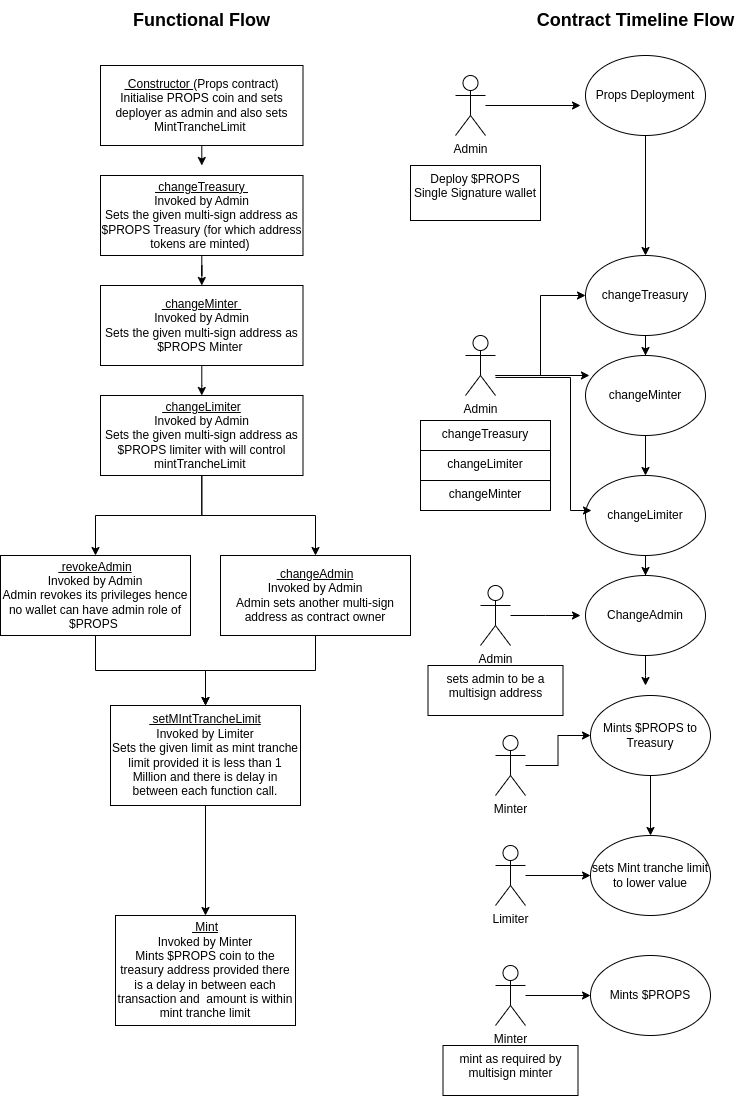

The diagram above was exported from draw.io. Its source (the exported page's mxGraphModel, read from the mxfile embedded in the PNG):
<mxGraphModel dx="1602" dy="775" grid="1" gridSize="10" guides="1" tooltips="1" connect="1" arrows="1" fold="1" page="1" pageScale="1" pageWidth="827" pageHeight="1169" math="0" shadow="0">
  <root>
    <mxCell id="0" />
    <mxCell id="1" parent="0" />
    <mxCell id="uOoyFAvZsta4CiC9tN8R-1" value="&lt;b&gt;&lt;font style=&quot;font-size: 18px;&quot;&gt;Functional Flow&lt;/font&gt;&lt;/b&gt;" style="text;html=1;align=center;verticalAlign=middle;resizable=0;points=[];autosize=1;strokeColor=none;fillColor=none;" parent="1" vertex="1">
      <mxGeometry x="141.25" y="25" width="160" height="40" as="geometry" />
    </mxCell>
    <mxCell id="eYmFCCOJyyGdC-j71RC1-14" style="edgeStyle=orthogonalEdgeStyle;rounded=0;orthogonalLoop=1;jettySize=auto;html=1;" edge="1" parent="1" source="uOoyFAvZsta4CiC9tN8R-3">
      <mxGeometry relative="1" as="geometry">
        <mxPoint x="600" y="130" as="targetPoint" />
      </mxGeometry>
    </mxCell>
    <mxCell id="uOoyFAvZsta4CiC9tN8R-3" value="Admin" style="shape=umlActor;verticalLabelPosition=bottom;verticalAlign=top;html=1;outlineConnect=0;" parent="1" vertex="1">
      <mxGeometry x="475" y="100" width="30" height="60" as="geometry" />
    </mxCell>
    <mxCell id="uOoyFAvZsta4CiC9tN8R-4" value="Deploy $PROPS&lt;br&gt;Single Signature wallet" style="whiteSpace=wrap;html=1;verticalAlign=top;" parent="1" vertex="1">
      <mxGeometry x="430" y="190" width="130" height="55" as="geometry" />
    </mxCell>
    <mxCell id="uOoyFAvZsta4CiC9tN8R-6" value="&lt;font style=&quot;font-size: 18px;&quot;&gt;&lt;b style=&quot;&quot;&gt;Contract Timeline Flow&lt;/b&gt;&lt;/font&gt;" style="text;html=1;align=center;verticalAlign=middle;resizable=0;points=[];autosize=1;strokeColor=none;fillColor=none;" parent="1" vertex="1">
      <mxGeometry x="545" y="25" width="220" height="40" as="geometry" />
    </mxCell>
    <mxCell id="eYmFCCOJyyGdC-j71RC1-16" style="edgeStyle=orthogonalEdgeStyle;rounded=0;orthogonalLoop=1;jettySize=auto;html=1;entryX=0.5;entryY=0;entryDx=0;entryDy=0;" edge="1" parent="1" source="uOoyFAvZsta4CiC9tN8R-7" target="eYmFCCOJyyGdC-j71RC1-9">
      <mxGeometry relative="1" as="geometry" />
    </mxCell>
    <mxCell id="uOoyFAvZsta4CiC9tN8R-7" value="Props Deployment" style="ellipse;whiteSpace=wrap;html=1;" parent="1" vertex="1">
      <mxGeometry x="605" y="80" width="120" height="80" as="geometry" />
    </mxCell>
    <mxCell id="eYmFCCOJyyGdC-j71RC1-1" style="edgeStyle=orthogonalEdgeStyle;rounded=0;orthogonalLoop=1;jettySize=auto;html=1;" edge="1" parent="1" source="uOoyFAvZsta4CiC9tN8R-9">
      <mxGeometry relative="1" as="geometry">
        <mxPoint x="221.25" y="190" as="targetPoint" />
      </mxGeometry>
    </mxCell>
    <mxCell id="uOoyFAvZsta4CiC9tN8R-9" value="&lt;u&gt;&amp;nbsp;Constructor&amp;nbsp;&lt;/u&gt;(Props contract)&lt;br&gt;&lt;div&gt;Initialise PROPS coin and sets deployer as admin and also sets MintTrancheLimit&amp;nbsp;&lt;br&gt;&lt;/div&gt;" style="rounded=0;whiteSpace=wrap;html=1;" parent="1" vertex="1">
      <mxGeometry x="120" y="90" width="202.5" height="80" as="geometry" />
    </mxCell>
    <mxCell id="eYmFCCOJyyGdC-j71RC1-3" style="edgeStyle=orthogonalEdgeStyle;rounded=0;orthogonalLoop=1;jettySize=auto;html=1;entryX=0.5;entryY=0;entryDx=0;entryDy=0;" edge="1" parent="1" source="uOoyFAvZsta4CiC9tN8R-11" target="uOoyFAvZsta4CiC9tN8R-13">
      <mxGeometry relative="1" as="geometry" />
    </mxCell>
    <mxCell id="uOoyFAvZsta4CiC9tN8R-11" value="&lt;u&gt;&amp;nbsp;changeMinter&amp;nbsp;&lt;/u&gt;&lt;div&gt;Invoked by Admin&lt;br&gt;&lt;div&gt;Sets the given multi-sign address as $PROPS Minter&amp;nbsp;&lt;/div&gt;&lt;/div&gt;" style="rounded=0;whiteSpace=wrap;html=1;" parent="1" vertex="1">
      <mxGeometry x="120" y="310" width="202.5" height="80" as="geometry" />
    </mxCell>
    <mxCell id="uOoyFAvZsta4CiC9tN8R-23" style="edgeStyle=orthogonalEdgeStyle;rounded=0;orthogonalLoop=1;jettySize=auto;html=1;entryX=0.5;entryY=0;entryDx=0;entryDy=0;" parent="1" source="uOoyFAvZsta4CiC9tN8R-13" target="uOoyFAvZsta4CiC9tN8R-24" edge="1">
      <mxGeometry relative="1" as="geometry">
        <mxPoint x="155" y="580" as="targetPoint" />
      </mxGeometry>
    </mxCell>
    <mxCell id="uOoyFAvZsta4CiC9tN8R-27" style="edgeStyle=orthogonalEdgeStyle;rounded=0;orthogonalLoop=1;jettySize=auto;html=1;" parent="1" source="uOoyFAvZsta4CiC9tN8R-13" target="uOoyFAvZsta4CiC9tN8R-25" edge="1">
      <mxGeometry relative="1" as="geometry" />
    </mxCell>
    <mxCell id="uOoyFAvZsta4CiC9tN8R-13" value="&lt;u&gt;&amp;nbsp;changeLimiter&lt;/u&gt;&lt;div&gt;Invoked by Admin&lt;br&gt;&lt;div&gt;Sets the given multi-sign address as $PROPS limiter with will control mintTrancheLimit&amp;nbsp;&lt;/div&gt;&lt;/div&gt;" style="rounded=0;whiteSpace=wrap;html=1;" parent="1" vertex="1">
      <mxGeometry x="120" y="420" width="202.5" height="80" as="geometry" />
    </mxCell>
    <mxCell id="eYmFCCOJyyGdC-j71RC1-54" style="edgeStyle=orthogonalEdgeStyle;rounded=0;orthogonalLoop=1;jettySize=auto;html=1;entryX=0;entryY=0.5;entryDx=0;entryDy=0;" edge="1" parent="1" source="uOoyFAvZsta4CiC9tN8R-19" target="eYmFCCOJyyGdC-j71RC1-9">
      <mxGeometry relative="1" as="geometry">
        <Array as="points">
          <mxPoint x="560" y="400" />
          <mxPoint x="560" y="320" />
        </Array>
      </mxGeometry>
    </mxCell>
    <mxCell id="uOoyFAvZsta4CiC9tN8R-19" value="Admin" style="shape=umlActor;verticalLabelPosition=bottom;verticalAlign=top;html=1;outlineConnect=0;" parent="1" vertex="1">
      <mxGeometry x="485" y="360" width="30" height="60" as="geometry" />
    </mxCell>
    <mxCell id="uOoyFAvZsta4CiC9tN8R-20" value="changeMinter&lt;span style=&quot;color: rgba(0, 0, 0, 0); font-family: monospace; font-size: 0px; text-align: start; text-wrap: nowrap;&quot;&gt;%3CmxGraphModel%3E%3Croot%3E%3CmxCell%20id%3D%220%22%2F%3E%3CmxCell%20id%3D%221%22%20parent%3D%220%22%2F%3E%3CmxCell%20id%3D%222%22%20style%3D%22edgeStyle%3DorthogonalEdgeStyle%3Brounded%3D0%3BorthogonalLoop%3D1%3BjettySize%3Dauto%3Bhtml%3D1%3B%22%20edge%3D%221%22%20source%3D%223%22%20parent%3D%221%22%3E%3CmxGeometry%20relative%3D%221%22%20as%3D%22geometry%22%3E%3CmxPoint%20x%3D%22655%22%20y%3D%22180%22%20as%3D%22targetPoint%22%2F%3E%3C%2FmxGeometry%3E%3C%2FmxCell%3E%3CmxCell%20id%3D%223%22%20value%3D%22Admin%22%20style%3D%22shape%3DumlActor%3BverticalLabelPosition%3Dbottom%3BverticalAlign%3Dtop%3Bhtml%3D1%3BoutlineConnect%3D0%3B%22%20vertex%3D%221%22%20parent%3D%221%22%3E%3CmxGeometry%20x%3D%22505%22%20y%3D%22150%22%20width%3D%2230%22%20height%3D%2260%22%20as%3D%22geometry%22%2F%3E%3C%2FmxCell%3E%3CmxCell%20id%3D%224%22%20value%3D%22Deploy%20%24PROPS%26lt%3Bbr%26gt%3BSingle%20Signature%20wallet%22%20style%3D%22whiteSpace%3Dwrap%3Bhtml%3D1%3BverticalAlign%3Dtop%3B%22%20vertex%3D%221%22%20parent%3D%221%22%3E%3CmxGeometry%20x%3D%22460%22%20y%3D%22235%22%20width%3D%22130%22%20height%3D%2255%22%20as%3D%22geometry%22%2F%3E%3C%2FmxCell%3E%3C%2Froot%3E%3C%2FmxGraphModel%3E&lt;/span&gt;" style="whiteSpace=wrap;html=1;verticalAlign=top;" parent="1" vertex="1">
      <mxGeometry x="440" y="505" width="130" height="30" as="geometry" />
    </mxCell>
    <mxCell id="uOoyFAvZsta4CiC9tN8R-21" value="changeLimiter" style="whiteSpace=wrap;html=1;verticalAlign=top;" parent="1" vertex="1">
      <mxGeometry x="440" y="475" width="130" height="30" as="geometry" />
    </mxCell>
    <mxCell id="uOoyFAvZsta4CiC9tN8R-32" style="edgeStyle=orthogonalEdgeStyle;rounded=0;orthogonalLoop=1;jettySize=auto;html=1;entryX=0.5;entryY=0;entryDx=0;entryDy=0;" parent="1" source="uOoyFAvZsta4CiC9tN8R-24" target="uOoyFAvZsta4CiC9tN8R-28" edge="1">
      <mxGeometry relative="1" as="geometry" />
    </mxCell>
    <mxCell id="uOoyFAvZsta4CiC9tN8R-24" value="&lt;u&gt;&amp;nbsp;revokeAdmin&lt;/u&gt;&lt;div&gt;Invoked by Admin&lt;br&gt;&lt;div&gt;Admin revokes its privileges hence no wallet can have admin role of $PROPS&amp;nbsp;&lt;/div&gt;&lt;/div&gt;" style="rounded=0;whiteSpace=wrap;html=1;" parent="1" vertex="1">
      <mxGeometry x="20" y="580" width="190" height="80" as="geometry" />
    </mxCell>
    <mxCell id="uOoyFAvZsta4CiC9tN8R-31" style="edgeStyle=orthogonalEdgeStyle;rounded=0;orthogonalLoop=1;jettySize=auto;html=1;entryX=0.5;entryY=0;entryDx=0;entryDy=0;" parent="1" source="uOoyFAvZsta4CiC9tN8R-25" target="uOoyFAvZsta4CiC9tN8R-28" edge="1">
      <mxGeometry relative="1" as="geometry" />
    </mxCell>
    <mxCell id="uOoyFAvZsta4CiC9tN8R-25" value="&lt;u&gt;&amp;nbsp;changeAdmin&lt;/u&gt;&lt;div&gt;Invoked by Admin&lt;br&gt;&lt;div&gt;Admin sets another multi-sign address as contract owner&lt;/div&gt;&lt;/div&gt;" style="rounded=0;whiteSpace=wrap;html=1;" parent="1" vertex="1">
      <mxGeometry x="240" y="580" width="190" height="80" as="geometry" />
    </mxCell>
    <mxCell id="uOoyFAvZsta4CiC9tN8R-36" style="edgeStyle=orthogonalEdgeStyle;rounded=0;orthogonalLoop=1;jettySize=auto;html=1;entryX=0.5;entryY=0;entryDx=0;entryDy=0;" parent="1" source="uOoyFAvZsta4CiC9tN8R-28" target="uOoyFAvZsta4CiC9tN8R-34" edge="1">
      <mxGeometry relative="1" as="geometry" />
    </mxCell>
    <mxCell id="uOoyFAvZsta4CiC9tN8R-28" value="&lt;u&gt;&amp;nbsp;setMIntTrancheLimit&lt;/u&gt;&lt;div&gt;Invoked by Limiter&lt;br&gt;&lt;div&gt;Sets the given limit as mint tranche limit provided it is less than 1 Million and there is delay in between each function call.&lt;/div&gt;&lt;/div&gt;" style="rounded=0;whiteSpace=wrap;html=1;" parent="1" vertex="1">
      <mxGeometry x="130" y="730" width="190" height="100" as="geometry" />
    </mxCell>
    <mxCell id="uOoyFAvZsta4CiC9tN8R-30" value="sets Mint tranche limit to lower value" style="ellipse;whiteSpace=wrap;html=1;" parent="1" vertex="1">
      <mxGeometry x="610" y="860" width="120" height="80" as="geometry" />
    </mxCell>
    <mxCell id="uOoyFAvZsta4CiC9tN8R-34" value="&lt;u&gt;&amp;nbsp;Mint&lt;/u&gt;&lt;div&gt;Invoked by Minter&lt;br&gt;&lt;div&gt;Mints $PROPS coin to the treasury address provided there is a delay in between each transaction and&amp;nbsp; amount is within mint tranche limit&lt;/div&gt;&lt;/div&gt;" style="rounded=0;whiteSpace=wrap;html=1;" parent="1" vertex="1">
      <mxGeometry x="135" y="940" width="180" height="110" as="geometry" />
    </mxCell>
    <mxCell id="eYmFCCOJyyGdC-j71RC1-51" style="edgeStyle=orthogonalEdgeStyle;rounded=0;orthogonalLoop=1;jettySize=auto;html=1;entryX=0;entryY=0.5;entryDx=0;entryDy=0;" edge="1" parent="1" source="uOoyFAvZsta4CiC9tN8R-41" target="uOoyFAvZsta4CiC9tN8R-30">
      <mxGeometry relative="1" as="geometry" />
    </mxCell>
    <mxCell id="uOoyFAvZsta4CiC9tN8R-41" value="Limiter" style="shape=umlActor;verticalLabelPosition=bottom;verticalAlign=top;html=1;outlineConnect=0;" parent="1" vertex="1">
      <mxGeometry x="515" y="870" width="30" height="60" as="geometry" />
    </mxCell>
    <mxCell id="eYmFCCOJyyGdC-j71RC1-53" style="edgeStyle=orthogonalEdgeStyle;rounded=0;orthogonalLoop=1;jettySize=auto;html=1;entryX=0;entryY=0.5;entryDx=0;entryDy=0;" edge="1" parent="1" source="uOoyFAvZsta4CiC9tN8R-46" target="eYmFCCOJyyGdC-j71RC1-5">
      <mxGeometry relative="1" as="geometry" />
    </mxCell>
    <mxCell id="uOoyFAvZsta4CiC9tN8R-46" value="Minter" style="shape=umlActor;verticalLabelPosition=bottom;verticalAlign=top;html=1;outlineConnect=0;" parent="1" vertex="1">
      <mxGeometry x="515" y="760" width="30" height="60" as="geometry" />
    </mxCell>
    <mxCell id="uOoyFAvZsta4CiC9tN8R-48" value="changeTreasury&lt;span style=&quot;color: rgba(0, 0, 0, 0); font-family: monospace; font-size: 0px; text-align: start; text-wrap: nowrap;&quot;&gt;%3CmxGraphModel%3E%3Croot%3E%3CmxCell%20id%3D%220%22%2F%3E%3CmxCell%20id%3D%221%22%20parent%3D%220%22%2F%3E%3CmxCell%20id%3D%222%22%20style%3D%22edgeStyle%3DorthogonalEdgeStyle%3Brounded%3D0%3BorthogonalLoop%3D1%3BjettySize%3Dauto%3Bhtml%3D1%3B%22%20edge%3D%221%22%20source%3D%223%22%20parent%3D%221%22%3E%3CmxGeometry%20relative%3D%221%22%20as%3D%22geometry%22%3E%3CmxPoint%20x%3D%22655%22%20y%3D%22180%22%20as%3D%22targetPoint%22%2F%3E%3C%2FmxGeometry%3E%3C%2FmxCell%3E%3CmxCell%20id%3D%223%22%20value%3D%22Admin%22%20style%3D%22shape%3DumlActor%3BverticalLabelPosition%3Dbottom%3BverticalAlign%3Dtop%3Bhtml%3D1%3BoutlineConnect%3D0%3B%22%20vertex%3D%221%22%20parent%3D%221%22%3E%3CmxGeometry%20x%3D%22505%22%20y%3D%22150%22%20width%3D%2230%22%20height%3D%2260%22%20as%3D%22geometry%22%2F%3E%3C%2FmxCell%3E%3CmxCell%20id%3D%224%22%20value%3D%22Deploy%20%24PROPS%26lt%3Bbr%26gt%3BSingle%20Signature%20wallet%22%20style%3D%22whiteSpace%3Dwrap%3Bhtml%3D1%3BverticalAlign%3Dtop%3B%22%20vertex%3D%221%22%20parent%3D%221%22%3E%3CmxGeometry%20x%3D%22460%22%20y%3D%22235%22%20width%3D%22130%22%20height%3D%2255%22%20as%3D%22geometry%22%2F%3E%3C%2FmxCell%3E%3C%2Froot%3E%3C%2FmxGraphModel%&lt;/span&gt;" style="whiteSpace=wrap;html=1;verticalAlign=top;" parent="1" vertex="1">
      <mxGeometry x="440" y="445" width="130" height="30" as="geometry" />
    </mxCell>
    <mxCell id="eYmFCCOJyyGdC-j71RC1-2" style="edgeStyle=orthogonalEdgeStyle;rounded=0;orthogonalLoop=1;jettySize=auto;html=1;" edge="1" parent="1" source="uOoyFAvZsta4CiC9tN8R-49" target="uOoyFAvZsta4CiC9tN8R-11">
      <mxGeometry relative="1" as="geometry" />
    </mxCell>
    <mxCell id="uOoyFAvZsta4CiC9tN8R-49" value="&lt;u&gt;&amp;nbsp;changeTreasury&amp;nbsp;&lt;/u&gt;&lt;div&gt;Invoked by Admin&lt;br&gt;&lt;div&gt;Sets the given multi-sign address as $PROPS Treasury (for which address tokens are minted)&amp;nbsp;&lt;/div&gt;&lt;/div&gt;" style="rounded=0;whiteSpace=wrap;html=1;" parent="1" vertex="1">
      <mxGeometry x="120" y="200" width="202.5" height="80" as="geometry" />
    </mxCell>
    <mxCell id="eYmFCCOJyyGdC-j71RC1-49" style="edgeStyle=orthogonalEdgeStyle;rounded=0;orthogonalLoop=1;jettySize=auto;html=1;" edge="1" parent="1" source="eYmFCCOJyyGdC-j71RC1-5" target="uOoyFAvZsta4CiC9tN8R-30">
      <mxGeometry relative="1" as="geometry" />
    </mxCell>
    <mxCell id="eYmFCCOJyyGdC-j71RC1-5" value="Mints $PROPS to Treasury" style="ellipse;whiteSpace=wrap;html=1;" vertex="1" parent="1">
      <mxGeometry x="610" y="720" width="120" height="80" as="geometry" />
    </mxCell>
    <mxCell id="eYmFCCOJyyGdC-j71RC1-47" value="" style="edgeStyle=orthogonalEdgeStyle;rounded=0;orthogonalLoop=1;jettySize=auto;html=1;" edge="1" parent="1" source="eYmFCCOJyyGdC-j71RC1-7" target="eYmFCCOJyyGdC-j71RC1-27">
      <mxGeometry relative="1" as="geometry" />
    </mxCell>
    <mxCell id="eYmFCCOJyyGdC-j71RC1-7" value="changeLimiter" style="ellipse;whiteSpace=wrap;html=1;" vertex="1" parent="1">
      <mxGeometry x="605" y="500" width="120" height="80" as="geometry" />
    </mxCell>
    <mxCell id="eYmFCCOJyyGdC-j71RC1-13" value="" style="edgeStyle=orthogonalEdgeStyle;rounded=0;orthogonalLoop=1;jettySize=auto;html=1;" edge="1" parent="1" source="eYmFCCOJyyGdC-j71RC1-9" target="eYmFCCOJyyGdC-j71RC1-8">
      <mxGeometry relative="1" as="geometry" />
    </mxCell>
    <mxCell id="eYmFCCOJyyGdC-j71RC1-9" value="changeTreasury&lt;span style=&quot;color: rgba(0, 0, 0, 0); font-family: monospace; font-size: 0px; text-align: start;&quot;&gt;%3CmxGraphModel%3E%3Croot%3E%3CmxCell%20id%3D%220%22%2F%3E%3CmxCell%20id%3D%221%22%20parent%3D%220%22%2F%3E%3CmxCell%20id%3D%222%22%20style%3D%22edgeStyle%3DorthogonalEdgeStyle%3Brounded%3D0%3BorthogonalLoop%3D1%3BjettySize%3Dauto%3Bhtml%3D1%3B%22%20edge%3D%221%22%20source%3D%223%22%20parent%3D%221%22%3E%3CmxGeometry%20relative%3D%221%22%20as%3D%22geometry%22%3E%3CmxPoint%20x%3D%22655%22%20y%3D%22180%22%20as%3D%22targetPoint%22%2F%3E%3C%2FmxGeometry%3E%3C%2FmxCell%3E%3CmxCell%20id%3D%223%22%20value%3D%22Admin%22%20style%3D%22shape%3DumlActor%3BverticalLabelPosition%3Dbottom%3BverticalAlign%3Dtop%3Bhtml%3D1%3BoutlineConnect%3D0%3B%22%20vertex%3D%221%22%20parent%3D%221%22%3E%3CmxGeometry%20x%3D%22505%22%20y%3D%22150%22%20width%3D%2230%22%20height%3D%2260%22%20as%3D%22geometry%22%2F%3E%3C%2FmxCell%3E%3CmxCell%20id%3D%224%22%20value%3D%22Deploy%20%24PROPS%26lt%3Bbr%26gt%3BSingle%20Signature%20wallet%22%20style%3D%22whiteSpace%3Dwrap%3Bhtml%3D1%3BverticalAlign%3Dtop%3B%22%20vertex%3D%221%22%20parent%3D%221%22%3E%3CmxGeometry%20x%3D%22460%22%20y%3D%22235%22%20width%3D%22130%22%20height%3D%2255%22%20as%3D%22geometry%22%2F%3E%3C%2FmxCell%3E%3C%2Froot%3E%3C%2FmxGraphModel%&lt;/span&gt;" style="ellipse;whiteSpace=wrap;html=1;" vertex="1" parent="1">
      <mxGeometry x="605" y="280" width="120" height="80" as="geometry" />
    </mxCell>
    <mxCell id="eYmFCCOJyyGdC-j71RC1-46" style="edgeStyle=orthogonalEdgeStyle;rounded=0;orthogonalLoop=1;jettySize=auto;html=1;entryX=0.5;entryY=0;entryDx=0;entryDy=0;" edge="1" parent="1" source="eYmFCCOJyyGdC-j71RC1-8" target="eYmFCCOJyyGdC-j71RC1-7">
      <mxGeometry relative="1" as="geometry" />
    </mxCell>
    <mxCell id="eYmFCCOJyyGdC-j71RC1-8" value="changeMinter" style="ellipse;whiteSpace=wrap;html=1;" vertex="1" parent="1">
      <mxGeometry x="605" y="380" width="120" height="80" as="geometry" />
    </mxCell>
    <mxCell id="eYmFCCOJyyGdC-j71RC1-52" style="edgeStyle=orthogonalEdgeStyle;rounded=0;orthogonalLoop=1;jettySize=auto;html=1;entryX=0;entryY=0.5;entryDx=0;entryDy=0;" edge="1" parent="1" source="eYmFCCOJyyGdC-j71RC1-18" target="uOoyFAvZsta4CiC9tN8R-38">
      <mxGeometry relative="1" as="geometry" />
    </mxCell>
    <mxCell id="eYmFCCOJyyGdC-j71RC1-18" value="Minter" style="shape=umlActor;verticalLabelPosition=bottom;verticalAlign=top;html=1;outlineConnect=0;" vertex="1" parent="1">
      <mxGeometry x="515" y="990" width="30" height="60" as="geometry" />
    </mxCell>
    <mxCell id="eYmFCCOJyyGdC-j71RC1-25" value="mint as required by multisign minter" style="whiteSpace=wrap;html=1;verticalAlign=top;" vertex="1" parent="1">
      <mxGeometry x="462.5" y="1070" width="135" height="50" as="geometry" />
    </mxCell>
    <mxCell id="uOoyFAvZsta4CiC9tN8R-38" value="Mints $PROPS" style="ellipse;whiteSpace=wrap;html=1;" parent="1" vertex="1">
      <mxGeometry x="610" y="980" width="120" height="80" as="geometry" />
    </mxCell>
    <mxCell id="eYmFCCOJyyGdC-j71RC1-50" style="edgeStyle=orthogonalEdgeStyle;rounded=0;orthogonalLoop=1;jettySize=auto;html=1;" edge="1" parent="1" source="eYmFCCOJyyGdC-j71RC1-27">
      <mxGeometry relative="1" as="geometry">
        <mxPoint x="665" y="710" as="targetPoint" />
      </mxGeometry>
    </mxCell>
    <mxCell id="eYmFCCOJyyGdC-j71RC1-27" value="ChangeAdmin" style="ellipse;whiteSpace=wrap;html=1;" vertex="1" parent="1">
      <mxGeometry x="605" y="600" width="120" height="80" as="geometry" />
    </mxCell>
    <mxCell id="eYmFCCOJyyGdC-j71RC1-43" style="edgeStyle=orthogonalEdgeStyle;rounded=0;orthogonalLoop=1;jettySize=auto;html=1;" edge="1" parent="1" source="eYmFCCOJyyGdC-j71RC1-37">
      <mxGeometry relative="1" as="geometry">
        <mxPoint x="600" y="640" as="targetPoint" />
      </mxGeometry>
    </mxCell>
    <mxCell id="eYmFCCOJyyGdC-j71RC1-37" value="Admin" style="shape=umlActor;verticalLabelPosition=bottom;verticalAlign=top;html=1;outlineConnect=0;" vertex="1" parent="1">
      <mxGeometry x="500" y="610" width="30" height="60" as="geometry" />
    </mxCell>
    <mxCell id="eYmFCCOJyyGdC-j71RC1-39" value="sets admin to be a multisign address" style="whiteSpace=wrap;html=1;verticalAlign=top;" vertex="1" parent="1">
      <mxGeometry x="447.5" y="690" width="135" height="50" as="geometry" />
    </mxCell>
    <mxCell id="eYmFCCOJyyGdC-j71RC1-56" style="edgeStyle=orthogonalEdgeStyle;rounded=0;orthogonalLoop=1;jettySize=auto;html=1;entryX=0.05;entryY=0.288;entryDx=0;entryDy=0;entryPerimeter=0;" edge="1" parent="1">
      <mxGeometry relative="1" as="geometry">
        <mxPoint x="515" y="401.96" as="sourcePoint" />
        <mxPoint x="611" y="535" as="targetPoint" />
        <Array as="points">
          <mxPoint x="590" y="401.96" />
          <mxPoint x="590" y="534.96" />
        </Array>
      </mxGeometry>
    </mxCell>
    <mxCell id="eYmFCCOJyyGdC-j71RC1-57" style="edgeStyle=orthogonalEdgeStyle;rounded=0;orthogonalLoop=1;jettySize=auto;html=1;entryX=0.033;entryY=0.25;entryDx=0;entryDy=0;entryPerimeter=0;" edge="1" parent="1" source="uOoyFAvZsta4CiC9tN8R-19" target="eYmFCCOJyyGdC-j71RC1-8">
      <mxGeometry relative="1" as="geometry">
        <Array as="points">
          <mxPoint x="550" y="400" />
          <mxPoint x="550" y="400" />
        </Array>
      </mxGeometry>
    </mxCell>
  </root>
</mxGraphModel>